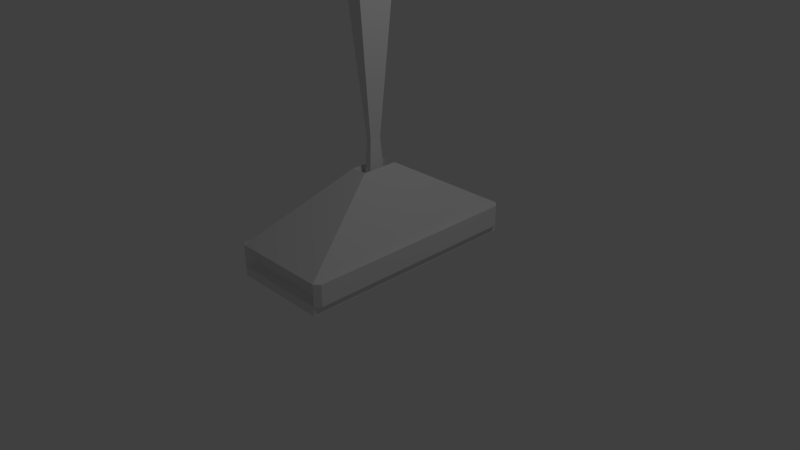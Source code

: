 # Source: carimbo_final.blend  (saved by Blender 2.69.0; exported with 4.5.12 LTS)
import bpy
from mathutils import Matrix  # noqa: F401  (used for matrix-valued properties, if any)

bpy.ops.wm.read_factory_settings(use_empty=True)
scene = bpy.context.scene
scene.name = 'Scene'

# ---- collections
col_collection_1 = bpy.data.collections.new('Collection 1'); scene.collection.children.link(col_collection_1)

# ---- materials (node trees are filled in below, after node groups)
mat_material = bpy.data.materials.new('Material')
mat_material.alpha_threshold = 0.0
mat_material.use_transparent_shadow = False
mat_material.roughness = 0.5
mat_material.line_color = (0.0, 0.0, 0.0, 1.0)

# ---- material node trees

# ---- world
world_world = bpy.data.worlds.new('World'); scene.world = world_world
world_world.color = (0.05088, 0.05088, 0.05088)
world_world.use_sun_shadow = False
world_world.sun_shadow_jitter_overblur = 0.0
world_world.cycles.sampling_method = 'MANUAL'
world_world.cycles.sample_map_resolution = 256

# ---- cameras
cam_camera = bpy.data.cameras.new('Camera')
cam_camera.clip_end = 100.0
cam_camera.lens = 35.0
cam_camera.sensor_width = 32.0
cam_camera.sensor_height = 18.0
cam_camera.ortho_scale = 7.314
cam_camera.dof.focus_distance = 0.0
cam_camera.dof.aperture_fstop = 128.0

# ---- lights
light_lamp = bpy.data.lights.new('Lamp', 'POINT')
light_lamp.transmission_factor = 0.0
light_lamp.cutoff_distance = 30.0
light_lamp.energy = 100.0
light_lamp.shadow_buffer_clip_start = 1.001
light_lamp.shadow_soft_size = 0.1
light_lamp.shadow_maximum_resolution = 0.006
light_lamp.use_absolute_resolution = True
light_lamp.cycles.use_multiple_importance_sampling = False

# ---- meshes
me_cube = bpy.data.meshes.new('Cube')
me_cube.from_pydata([(0.6662, 1.588, 0.132), (0.6662, -1.491, 0.132), (-0.6662, -1.491, 0.132), (-0.6662, 1.588, 0.132), (0.6662, 1.588, 0.434), (0.6662, -1.491, 0.434), (-0.6662, -1.491, 0.434), (-0.6662, 1.588, 0.434), (0.6662, 1.588, 0.434), (0.6662, -1.491, 0.434), (-0.6662, -1.491, 0.434), (-0.6662, 1.588, 0.434), (0.6662, -1.491, 0.434), (-0.6662, -1.491, 0.434), (0.6662, -1.491, 0.434), (-0.6662, -1.491, 0.434), (0.6662, -1.491, 0.434), (-0.6662, -1.491, 0.434), (0.6662, -1.491, 0.434), (-0.6662, -1.491, 0.434), (0.6662, -1.491, 0.434), (0.6662, -1.491, 0.434), (0.6662, -1.491, 0.434), (0.6662, -1.491, 0.434), (0.1057, 0.2928, 1.221), (0.1057, -0.1959, 1.221), (-0.1057, -0.1959, 1.221), (-0.1057, 0.2928, 1.221), (0.1057, 0.2928, 1.221), (0.1057, -0.1959, 1.221), (-0.1057, -0.1959, 1.221), (-0.1057, 0.2928, 1.221), (0.1057, 0.2928, 1.221), (0.1057, -0.1959, 1.221), (-0.1057, -0.1959, 1.221), (-0.1057, 0.2928, 1.221), (0.05222, 0.1691, 0.9825), (0.05222, -0.07221, 0.9825), (-0.05222, -0.07221, 0.9825), (-0.05222, 0.1691, 0.9825), (0.03307, 0.1249, 1.576), (0.03307, -0.02795, 1.576), (-0.03307, -0.02795, 1.576), (-0.03307, 0.1249, 1.576), (0.03307, 0.1249, 1.576), (0.03307, -0.02795, 1.576), (-0.03307, -0.02795, 1.576), (-0.03307, 0.1249, 1.576), (0.03307, 0.1249, 1.576), (0.03307, -0.02795, 1.576), (-0.03307, -0.02795, 1.576), (-0.03307, 0.1249, 1.576), (0.03307, 0.1249, 1.576), (0.03307, -0.02795, 1.576), (-0.03307, -0.02795, 1.576), (-0.03307, 0.1249, 1.576), (0.03307, 0.1249, 1.576), (0.03307, -0.02795, 1.576), (-0.03307, -0.02795, 1.576), (-0.03307, 0.1249, 1.576), (0.1069, 0.2955, 3.355), (0.1069, -0.1986, 3.355), (-0.1069, -0.1986, 3.355), (-0.1069, 0.2955, 3.355), (0.07532, 0.2225, 3.191), (0.07532, -0.1256, 3.191), (-0.07532, -0.1256, 3.191), (-0.07532, 0.2225, 3.191), (0.5482, 1.483, 0.1587), (-0.5482, 1.483, 0.1587), (0.5482, 1.483, 0.4073), (-0.5482, 1.483, 0.4073), (0.5092, -1.38, 0.1676), (-0.5092, -1.38, 0.1676), (0.5092, -1.38, 0.3984), (-0.5092, -1.38, 0.3984), (0.7309, 1.516, 0.1391), (0.7309, -1.419, 0.1391), (0.7309, 1.516, 0.4269), (0.7309, -1.419, 0.4269), (-0.7203, -1.457, 0.1353), (-0.7203, 1.554, 0.1353), (-0.7203, -1.457, 0.4307), (-0.7203, 1.554, 0.4307), (0.6662, 1.588, 0.01318), (0.6662, -1.491, 0.01318), (-0.6662, -1.491, 0.01318), (-0.6662, 1.588, 0.01318)], [], [(2, 3, 87, 86), (7, 6, 10, 11), (4, 5, 79, 78), (5, 6, 75, 74), (6, 7, 83, 82), (7, 4, 70, 71), (11, 10, 26, 27), (9, 14, 23, 21), (4, 7, 11, 8), (5, 4, 8, 9), (13, 12, 14, 15), (10, 6, 13, 15), (9, 10, 15, 14), (6, 5, 12, 13), (10, 9, 16, 17), (17, 16, 18, 19), (20, 21, 23, 22), (12, 5, 20, 22), (14, 12, 22, 23), (5, 9, 21, 20), (27, 26, 30, 31), (10, 9, 25, 26), (8, 11, 27, 24), (9, 8, 24, 25), (31, 30, 34, 35), (26, 25, 29, 30), (24, 27, 31, 28), (25, 24, 28, 29), (35, 34, 38, 39), (30, 29, 33, 34), (28, 31, 35, 32), (29, 28, 32, 33), (39, 38, 42, 43), (34, 33, 37, 38), (32, 35, 39, 36), (33, 32, 36, 37), (43, 42, 46, 47), (38, 37, 41, 42), (36, 39, 43, 40), (37, 36, 40, 41), (47, 46, 50, 51), (42, 41, 45, 46), (40, 43, 47, 44), (41, 40, 44, 45), (51, 50, 54, 55), (46, 45, 49, 50), (44, 47, 51, 48), (45, 44, 48, 49), (55, 54, 58, 59), (50, 49, 53, 54), (48, 51, 55, 52), (49, 48, 52, 53), (59, 58, 62, 63), (54, 53, 57, 58), (52, 55, 59, 56), (53, 52, 56, 57), (63, 62, 66, 67), (58, 57, 61, 62), (56, 59, 63, 60), (57, 56, 60, 61), (64, 67, 66, 65), (62, 61, 65, 66), (60, 63, 67, 64), (61, 60, 64, 65), (70, 68, 69, 71), (3, 7, 71, 69), (4, 0, 68, 70), (0, 3, 69, 68), (72, 74, 75, 73), (6, 2, 73, 75), (1, 5, 74, 72), (2, 1, 72, 73), (76, 78, 79, 77), (5, 1, 77, 79), (0, 4, 78, 76), (1, 0, 76, 77), (80, 82, 83, 81), (7, 3, 81, 83), (2, 6, 82, 80), (3, 2, 80, 81), (84, 85, 86, 87), (1, 2, 86, 85), (3, 0, 84, 87), (0, 1, 85, 84)])
me_cube.materials.append(mat_material)
me_cube.use_remesh_preserve_volume = False
me_cube.use_remesh_preserve_attributes = False
me_cube.use_mirror_vertex_groups = False
me_cube.update()

# ---- objects
ob_cube = bpy.data.objects.new('Cube', me_cube)
ob_lamp = bpy.data.objects.new('Lamp', light_lamp)
ob_camera = bpy.data.objects.new('Camera', cam_camera)

# ---- transforms, parenting, visibility, modifiers, constraints
ob_cube.location = (0.0, 0.0, 0.0)
ob_cube.lock_rotations_4d = False
ob_cube.empty_display_type = 'ARROWS'
ob_cube.lineart.crease_threshold = 0.0
ob_lamp.location = (4.076, 1.005, 5.904)
ob_lamp.rotation_euler = (0.6503, 0.05522, 1.866)
ob_lamp.lock_rotations_4d = False
ob_lamp.empty_display_type = 'ARROWS'
ob_lamp.color = (0.0, 0.0, 0.0, 0.0)
ob_lamp.lineart.crease_threshold = 0.0
ob_camera.location = (7.481, -6.508, 5.344)
ob_camera.rotation_euler = (1.109, 0.01082, 0.8149)
ob_camera.lock_rotations_4d = False
ob_camera.empty_display_type = 'ARROWS'
ob_camera.color = (0.0, 0.0, 0.0, 0.0)
ob_camera.display_type = 'WIRE'
ob_camera.lineart.crease_threshold = 0.0

# ---- collection membership
col_collection_1.objects.link(ob_cube)
col_collection_1.objects.link(ob_lamp)
col_collection_1.objects.link(ob_camera)

# ---- scene / render settings (as saved in the file)
scene.camera = ob_camera
scene.frame_start = 1; scene.frame_end = 250; scene.frame_set(1)
scene.render.engine = 'BLENDER_EEVEE_NEXT'
scene.render.image_settings.compression = 90
scene.render.resolution_percentage = 50
scene.render.dither_intensity = 0.0
scene.cycles.use_denoising = False
scene.cycles.samples = 10
scene.cycles.sampling_pattern = 'TABULATED_SOBOL'
scene.cycles.light_sampling_threshold = 0.0
scene.cycles.use_adaptive_sampling = False
scene.cycles.use_light_tree = False
scene.cycles.blur_glossy = 0.0
scene.cycles.volume_bounces = 1
scene.cycles.pixel_filter_type = 'GAUSSIAN'
scene.cycles.sample_clamp_indirect = 0.0
scene.view_settings.view_transform = 'Standard'
bpy.context.view_layer.update()
